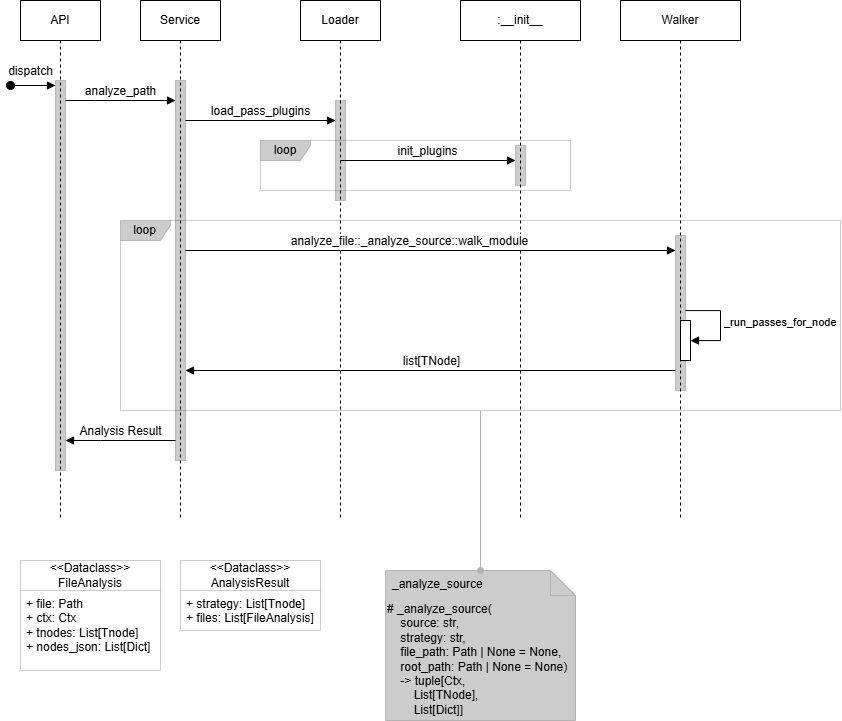

The diagram above was exported from draw.io. Its source (the exported page's mxGraphModel, read from the mxfile embedded in the PNG):
<mxGraphModel dx="1044" dy="1513" grid="1" gridSize="10" guides="1" tooltips="1" connect="1" arrows="1" fold="1" page="1" pageScale="1" pageWidth="900" pageHeight="780" math="0" shadow="0">
  <root>
    <mxCell id="0" />
    <mxCell id="1" parent="0" />
    <mxCell id="zDgfSjcUsnDbPBk15uO9-8" value="API" style="shape=umlLifeline;perimeter=lifelinePerimeter;whiteSpace=wrap;html=1;container=1;dropTarget=0;collapsible=0;recursiveResize=0;outlineConnect=0;portConstraint=eastwest;newEdgeStyle={&quot;edgeStyle&quot;:&quot;elbowEdgeStyle&quot;,&quot;elbow&quot;:&quot;vertical&quot;,&quot;curved&quot;:0,&quot;rounded&quot;:0};" parent="1" vertex="1">
      <mxGeometry x="40" y="40" width="80" height="520" as="geometry" />
    </mxCell>
    <mxCell id="zDgfSjcUsnDbPBk15uO9-24" value="" style="html=1;points=[[0,0,0,0,5],[0,1,0,0,-5],[1,0,0,0,5],[1,1,0,0,-5]];perimeter=orthogonalPerimeter;outlineConnect=0;targetShapes=umlLifeline;portConstraint=eastwest;newEdgeStyle={&quot;curved&quot;:0,&quot;rounded&quot;:0};opacity=20;strokeColor=#000000;align=center;verticalAlign=middle;fontFamily=Helvetica;fontSize=12;fontColor=default;fillColor=strokeColor;" parent="zDgfSjcUsnDbPBk15uO9-8" vertex="1">
      <mxGeometry x="35" y="80" width="10" height="390" as="geometry" />
    </mxCell>
    <mxCell id="zDgfSjcUsnDbPBk15uO9-9" value="Service" style="shape=umlLifeline;perimeter=lifelinePerimeter;whiteSpace=wrap;html=1;container=1;dropTarget=0;collapsible=0;recursiveResize=0;outlineConnect=0;portConstraint=eastwest;newEdgeStyle={&quot;edgeStyle&quot;:&quot;elbowEdgeStyle&quot;,&quot;elbow&quot;:&quot;vertical&quot;,&quot;curved&quot;:0,&quot;rounded&quot;:0};" parent="1" vertex="1">
      <mxGeometry x="160" y="40" width="80" height="520" as="geometry" />
    </mxCell>
    <mxCell id="zDgfSjcUsnDbPBk15uO9-26" value="" style="html=1;points=[[0,0,0,0,5],[0,1,0,0,-5],[1,0,0,0,5],[1,1,0,0,-5]];perimeter=orthogonalPerimeter;outlineConnect=0;targetShapes=umlLifeline;portConstraint=eastwest;newEdgeStyle={&quot;curved&quot;:0,&quot;rounded&quot;:0};opacity=20;strokeColor=#000000;align=center;verticalAlign=middle;fontFamily=Helvetica;fontSize=12;fontColor=default;fillColor=strokeColor;" parent="zDgfSjcUsnDbPBk15uO9-9" vertex="1">
      <mxGeometry x="35" y="80" width="10" height="380" as="geometry" />
    </mxCell>
    <mxCell id="zDgfSjcUsnDbPBk15uO9-25" value="dispatch" style="html=1;verticalAlign=bottom;startArrow=oval;endArrow=block;startSize=8;curved=0;rounded=0;entryX=0;entryY=0;entryDx=0;entryDy=5;fontFamily=Helvetica;fontSize=12;fontColor=default;" parent="1" target="zDgfSjcUsnDbPBk15uO9-24" edge="1">
      <mxGeometry x="-0.1111" y="5" relative="1" as="geometry">
        <mxPoint x="30" y="125" as="sourcePoint" />
        <mxPoint as="offset" />
      </mxGeometry>
    </mxCell>
    <mxCell id="zDgfSjcUsnDbPBk15uO9-28" value="analyze_path" style="html=1;verticalAlign=bottom;endArrow=block;curved=0;rounded=0;fontFamily=Helvetica;fontSize=12;fontColor=default;" parent="1" source="zDgfSjcUsnDbPBk15uO9-24" target="zDgfSjcUsnDbPBk15uO9-26" edge="1">
      <mxGeometry width="80" relative="1" as="geometry">
        <mxPoint x="90" y="140" as="sourcePoint" />
        <mxPoint x="190" y="140" as="targetPoint" />
        <Array as="points">
          <mxPoint x="115" y="140" />
        </Array>
        <mxPoint as="offset" />
      </mxGeometry>
    </mxCell>
    <mxCell id="zDgfSjcUsnDbPBk15uO9-30" value="Loader" style="shape=umlLifeline;perimeter=lifelinePerimeter;whiteSpace=wrap;html=1;container=1;dropTarget=0;collapsible=0;recursiveResize=0;outlineConnect=0;portConstraint=eastwest;newEdgeStyle={&quot;edgeStyle&quot;:&quot;elbowEdgeStyle&quot;,&quot;elbow&quot;:&quot;vertical&quot;,&quot;curved&quot;:0,&quot;rounded&quot;:0};" parent="1" vertex="1">
      <mxGeometry x="320" y="40" width="80" height="520" as="geometry" />
    </mxCell>
    <mxCell id="zDgfSjcUsnDbPBk15uO9-31" value="" style="html=1;points=[[0,0,0,0,5],[0,1,0,0,-5],[1,0,0,0,5],[1,1,0,0,-5]];perimeter=orthogonalPerimeter;outlineConnect=0;targetShapes=umlLifeline;portConstraint=eastwest;newEdgeStyle={&quot;curved&quot;:0,&quot;rounded&quot;:0};opacity=20;strokeColor=#000000;align=center;verticalAlign=middle;fontFamily=Helvetica;fontSize=12;fontColor=default;fillColor=strokeColor;" parent="zDgfSjcUsnDbPBk15uO9-30" vertex="1">
      <mxGeometry x="35" y="100" width="10" height="100" as="geometry" />
    </mxCell>
    <mxCell id="zDgfSjcUsnDbPBk15uO9-32" value="load_pass_plugins" style="html=1;verticalAlign=bottom;endArrow=block;curved=0;rounded=0;fontFamily=Helvetica;fontSize=12;fontColor=default;" parent="1" target="zDgfSjcUsnDbPBk15uO9-31" edge="1">
      <mxGeometry width="80" relative="1" as="geometry">
        <mxPoint x="205" y="160" as="sourcePoint" />
        <mxPoint x="350" y="160" as="targetPoint" />
        <mxPoint as="offset" />
      </mxGeometry>
    </mxCell>
    <mxCell id="zDgfSjcUsnDbPBk15uO9-33" value=":__init__" style="shape=umlLifeline;perimeter=lifelinePerimeter;whiteSpace=wrap;html=1;container=1;dropTarget=0;collapsible=0;recursiveResize=0;outlineConnect=0;portConstraint=eastwest;newEdgeStyle={&quot;edgeStyle&quot;:&quot;elbowEdgeStyle&quot;,&quot;elbow&quot;:&quot;vertical&quot;,&quot;curved&quot;:0,&quot;rounded&quot;:0};" parent="1" vertex="1">
      <mxGeometry x="480" y="40" width="120" height="520" as="geometry" />
    </mxCell>
    <mxCell id="zDgfSjcUsnDbPBk15uO9-34" value="" style="html=1;points=[[0,0,0,0,5],[0,1,0,0,-5],[1,0,0,0,5],[1,1,0,0,-5]];perimeter=orthogonalPerimeter;outlineConnect=0;targetShapes=umlLifeline;portConstraint=eastwest;newEdgeStyle={&quot;curved&quot;:0,&quot;rounded&quot;:0};opacity=20;strokeColor=#000000;align=center;verticalAlign=middle;fontFamily=Helvetica;fontSize=12;fontColor=default;fillColor=strokeColor;" parent="zDgfSjcUsnDbPBk15uO9-33" vertex="1">
      <mxGeometry x="55" y="145" width="10" height="40" as="geometry" />
    </mxCell>
    <mxCell id="zDgfSjcUsnDbPBk15uO9-35" value="init_plugins" style="html=1;verticalAlign=bottom;endArrow=block;curved=0;rounded=0;fontFamily=Helvetica;fontSize=12;fontColor=default;" parent="1" target="zDgfSjcUsnDbPBk15uO9-34" edge="1">
      <mxGeometry width="80" relative="1" as="geometry">
        <mxPoint x="360" y="200" as="sourcePoint" />
        <mxPoint x="530" y="200" as="targetPoint" />
        <mxPoint as="offset" />
      </mxGeometry>
    </mxCell>
    <mxCell id="zDgfSjcUsnDbPBk15uO9-36" value="loop" style="shape=umlFrame;whiteSpace=wrap;html=1;pointerEvents=0;opacity=20;strokeColor=#000000;align=center;verticalAlign=middle;fontFamily=Helvetica;fontSize=12;fontColor=default;fillColor=strokeColor;width=50;height=20;" parent="1" vertex="1">
      <mxGeometry x="280" y="180" width="310" height="50" as="geometry" />
    </mxCell>
    <mxCell id="zDgfSjcUsnDbPBk15uO9-41" value="loop" style="shape=umlFrame;whiteSpace=wrap;html=1;pointerEvents=0;opacity=20;strokeColor=#000000;align=center;verticalAlign=middle;fontFamily=Helvetica;fontSize=12;fontColor=default;fillColor=strokeColor;width=50;height=20;" parent="1" vertex="1">
      <mxGeometry x="140" y="260" width="720" height="190" as="geometry" />
    </mxCell>
    <mxCell id="zDgfSjcUsnDbPBk15uO9-46" value="Analysis Result" style="html=1;verticalAlign=bottom;endArrow=block;curved=0;rounded=0;fontFamily=Helvetica;fontSize=12;fontColor=default;" parent="1" edge="1">
      <mxGeometry width="80" relative="1" as="geometry">
        <mxPoint x="195" y="480" as="sourcePoint" />
        <mxPoint x="85" y="480" as="targetPoint" />
        <Array as="points">
          <mxPoint x="120" y="480" />
        </Array>
        <mxPoint as="offset" />
      </mxGeometry>
    </mxCell>
    <mxCell id="zDgfSjcUsnDbPBk15uO9-47" value="Walker" style="shape=umlLifeline;perimeter=lifelinePerimeter;whiteSpace=wrap;html=1;container=1;dropTarget=0;collapsible=0;recursiveResize=0;outlineConnect=0;portConstraint=eastwest;newEdgeStyle={&quot;edgeStyle&quot;:&quot;elbowEdgeStyle&quot;,&quot;elbow&quot;:&quot;vertical&quot;,&quot;curved&quot;:0,&quot;rounded&quot;:0};" parent="1" vertex="1">
      <mxGeometry x="640" y="40" width="120" height="520" as="geometry" />
    </mxCell>
    <mxCell id="zDgfSjcUsnDbPBk15uO9-50" value="" style="html=1;points=[[0,0,0,0,5],[0,1,0,0,-5],[1,0,0,0,5],[1,1,0,0,-5]];perimeter=orthogonalPerimeter;outlineConnect=0;targetShapes=umlLifeline;portConstraint=eastwest;newEdgeStyle={&quot;curved&quot;:0,&quot;rounded&quot;:0};opacity=20;strokeColor=#000000;align=center;verticalAlign=middle;fontFamily=Helvetica;fontSize=12;fontColor=default;fillColor=strokeColor;" parent="zDgfSjcUsnDbPBk15uO9-47" vertex="1">
      <mxGeometry x="55" y="235" width="10" height="155" as="geometry" />
    </mxCell>
    <mxCell id="E3vnY2c3K2kDPsQEhiVw-1" value="" style="html=1;points=[[0,0,0,0,5],[0,1,0,0,-5],[1,0,0,0,5],[1,1,0,0,-5]];perimeter=orthogonalPerimeter;outlineConnect=0;targetShapes=umlLifeline;portConstraint=eastwest;newEdgeStyle={&quot;curved&quot;:0,&quot;rounded&quot;:0};" parent="zDgfSjcUsnDbPBk15uO9-47" vertex="1">
      <mxGeometry x="60" y="320" width="10" height="40" as="geometry" />
    </mxCell>
    <mxCell id="E3vnY2c3K2kDPsQEhiVw-2" value="_run_passes_for_node" style="html=1;align=left;spacingLeft=2;endArrow=block;rounded=0;edgeStyle=orthogonalEdgeStyle;curved=0;rounded=0;" parent="zDgfSjcUsnDbPBk15uO9-47" source="zDgfSjcUsnDbPBk15uO9-50" target="E3vnY2c3K2kDPsQEhiVw-1" edge="1">
      <mxGeometry relative="1" as="geometry">
        <mxPoint x="70" y="300" as="sourcePoint" />
        <Array as="points">
          <mxPoint x="100" y="310" />
          <mxPoint x="100" y="340" />
        </Array>
      </mxGeometry>
    </mxCell>
    <mxCell id="zDgfSjcUsnDbPBk15uO9-49" value="analyze_file::_analyze_source::walk_module" style="html=1;verticalAlign=bottom;endArrow=block;curved=0;rounded=0;fontFamily=Helvetica;fontSize=12;fontColor=default;" parent="1" target="zDgfSjcUsnDbPBk15uO9-50" edge="1">
      <mxGeometry x="-0.0816" width="80" relative="1" as="geometry">
        <mxPoint x="205.0000000000001" y="290.0000000000002" as="sourcePoint" />
        <mxPoint x="700" y="290" as="targetPoint" />
        <mxPoint x="-1" as="offset" />
      </mxGeometry>
    </mxCell>
    <mxCell id="zDgfSjcUsnDbPBk15uO9-56" value="list[TNode]" style="html=1;verticalAlign=bottom;endArrow=block;curved=0;rounded=0;fontFamily=Helvetica;fontSize=12;fontColor=default;" parent="1" edge="1">
      <mxGeometry x="-0.0019" width="80" relative="1" as="geometry">
        <mxPoint x="695" y="409.9999999999998" as="sourcePoint" />
        <mxPoint x="204.9999999999999" y="409.9999999999998" as="targetPoint" />
        <mxPoint as="offset" />
      </mxGeometry>
    </mxCell>
    <mxCell id="k0uF6I0G5uQ8DhxALXb8-1" value="&lt;div&gt;&amp;lt;&amp;lt;Dataclass&amp;gt;&amp;gt;&lt;/div&gt;FileAnalysis" style="swimlane;fontStyle=0;childLayout=stackLayout;horizontal=1;startSize=30;horizontalStack=0;resizeParent=1;resizeParentMax=0;resizeLast=0;collapsible=1;marginBottom=0;whiteSpace=wrap;html=1;opacity=20;align=center;verticalAlign=middle;fontFamily=Helvetica;fontSize=12;container=0;connectable=1;allowArrows=1;movable=1;" parent="1" vertex="1">
      <mxGeometry x="40" y="600" width="140" height="110" as="geometry">
        <mxRectangle x="20" y="590" width="100" height="30" as="alternateBounds" />
      </mxGeometry>
    </mxCell>
    <mxCell id="k0uF6I0G5uQ8DhxALXb8-4" value="&lt;div&gt;+ file: Path&lt;/div&gt;&lt;div&gt;+ ctx: Ctx&lt;/div&gt;+ tnodes: List[Tnode]&lt;div&gt;+ nodes_json: List[Dict]&lt;/div&gt;" style="text;align=left;verticalAlign=top;spacingLeft=4;spacingRight=4;overflow=hidden;rotatable=0;points=[[0,0.5],[1,0.5]];portConstraint=eastwest;whiteSpace=wrap;html=1;fontFamily=Helvetica;fontSize=12;container=0;connectable=1;allowArrows=1;movable=1;" parent="k0uF6I0G5uQ8DhxALXb8-1" vertex="1">
      <mxGeometry y="30" width="140" height="80" as="geometry" />
    </mxCell>
    <mxCell id="k0uF6I0G5uQ8DhxALXb8-9" value="&lt;div&gt;&amp;lt;&amp;lt;Dataclass&amp;gt;&amp;gt;&lt;/div&gt;AnalysisResult" style="swimlane;fontStyle=0;childLayout=stackLayout;horizontal=1;startSize=30;horizontalStack=0;resizeParent=1;resizeParentMax=0;resizeLast=0;collapsible=1;marginBottom=0;whiteSpace=wrap;html=1;opacity=20;align=center;verticalAlign=middle;fontFamily=Helvetica;fontSize=12;container=0;connectable=1;allowArrows=1;movable=1;" parent="1" vertex="1">
      <mxGeometry x="200" y="600" width="140" height="70" as="geometry">
        <mxRectangle x="20" y="590" width="100" height="30" as="alternateBounds" />
      </mxGeometry>
    </mxCell>
    <mxCell id="k0uF6I0G5uQ8DhxALXb8-10" value="&lt;div&gt;&lt;span style=&quot;background-color: transparent; color: light-dark(rgb(0, 0, 0), rgb(255, 255, 255));&quot;&gt;+ strategy: List[Tnode]&lt;/span&gt;&lt;/div&gt;&lt;div&gt;+ files: List[FileAnalysis]&lt;/div&gt;" style="text;align=left;verticalAlign=top;spacingLeft=4;spacingRight=4;overflow=hidden;rotatable=0;points=[[0,0.5],[1,0.5]];portConstraint=eastwest;whiteSpace=wrap;html=1;fontFamily=Helvetica;fontSize=12;container=0;connectable=1;allowArrows=1;movable=1;" parent="k0uF6I0G5uQ8DhxALXb8-9" vertex="1">
      <mxGeometry y="30" width="140" height="40" as="geometry" />
    </mxCell>
    <mxCell id="eiO9bbnYJKOAJoirGP44-1" value="&lt;div&gt;# _analyze_source(&lt;/div&gt;&lt;div&gt;&amp;nbsp; &amp;nbsp; source: str,&amp;nbsp;&lt;/div&gt;&lt;div&gt;&amp;nbsp; &amp;nbsp; strategy: str,&amp;nbsp;&lt;/div&gt;&lt;div&gt;&amp;nbsp; &amp;nbsp; file_path: Path | None = None,&amp;nbsp;&lt;/div&gt;&lt;div&gt;&amp;nbsp; &amp;nbsp; root_path: Path | None = None)&amp;nbsp;&lt;/div&gt;&lt;div&gt;&amp;nbsp; &amp;nbsp; -&amp;gt; tuple[Ctx,&amp;nbsp;&lt;/div&gt;&lt;div&gt;&amp;nbsp; &amp;nbsp; &amp;nbsp; &amp;nbsp; List[TNode],&amp;nbsp;&lt;/div&gt;&lt;div&gt;&amp;nbsp; &amp;nbsp; &amp;nbsp; &amp;nbsp; List[Dict]]&lt;/div&gt;" style="shape=note2;boundedLbl=1;whiteSpace=wrap;html=1;size=25;verticalAlign=top;align=left;strokeColor=#B3B3B3;fillColor=#CCCCCC;" parent="1" vertex="1">
      <mxGeometry x="405" y="610" width="190" height="150" as="geometry" />
    </mxCell>
    <mxCell id="eiO9bbnYJKOAJoirGP44-2" value="_analyze_source" style="resizeWidth=1;part=1;strokeColor=none;fillColor=none;align=left;spacingLeft=5;" parent="eiO9bbnYJKOAJoirGP44-1" vertex="1">
      <mxGeometry width="190" height="25" relative="1" as="geometry" />
    </mxCell>
    <mxCell id="eiO9bbnYJKOAJoirGP44-4" value="" style="endArrow=none;html=1;rounded=0;align=center;verticalAlign=top;endFill=0;labelBackgroundColor=none;endSize=6;startArrow=oval;startFill=1;exitX=0.5;exitY=0;exitDx=0;exitDy=0;strokeColor=#B3B3B3;" parent="1" source="eiO9bbnYJKOAJoirGP44-2" target="zDgfSjcUsnDbPBk15uO9-41" edge="1">
      <mxGeometry relative="1" as="geometry">
        <mxPoint x="370" y="470" as="sourcePoint" />
        <mxPoint x="530" y="470" as="targetPoint" />
      </mxGeometry>
    </mxCell>
  </root>
</mxGraphModel>